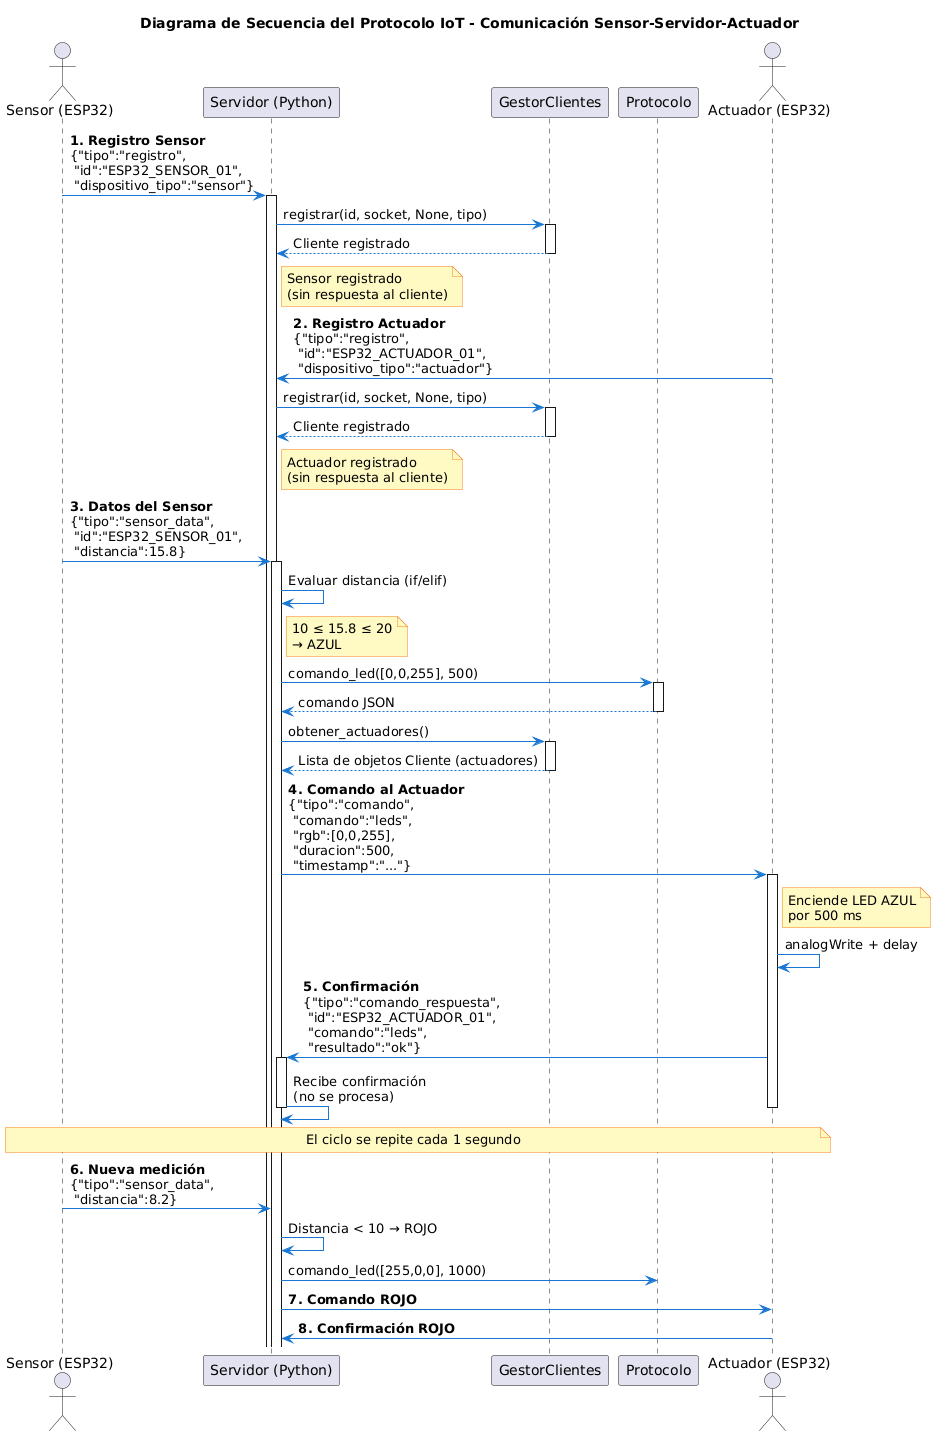

The diagram above was rendered by PlantUML. Its source (embedded in the PNG):
@startuml
title Diagrama de Secuencia del Protocolo IoT - Comunicación Sensor-Servidor-Actuador

actor "Sensor (ESP32)" as Sensor
participant "Servidor (Python)" as Servidor
participant "GestorClientes" as Gestor
participant "Protocolo" as Protocolo
actor "Actuador (ESP32)" as Actuador

skinparam participant {
    BackgroundColor #E3F2FD
    BorderColor #1565C0
    FontColor #0D47A1
}

skinparam arrow {
    Color #1976D2
    FontColor #000000
}

skinparam note {
    BackgroundColor #FFF9C4
    BorderColor #F57F17
}

' ==================== REGISTRO DEL SENSOR ====================
Sensor -> Servidor: **1. Registro Sensor**\n{"tipo":"registro",\n "id":"ESP32_SENSOR_01",\n "dispositivo_tipo":"sensor"}
activate Servidor

Servidor -> Gestor: registrar(id, socket, None, tipo)
activate Gestor
Gestor --> Servidor: Cliente registrado
deactivate Gestor

note right of Servidor: Sensor registrado\n(sin respuesta al cliente)

' ==================== REGISTRO DEL ACTUADOR ====================
Actuador -> Servidor: **2. Registro Actuador**\n{"tipo":"registro",\n "id":"ESP32_ACTUADOR_01",\n "dispositivo_tipo":"actuador"}

Servidor -> Gestor: registrar(id, socket, None, tipo)
activate Gestor
Gestor --> Servidor: Cliente registrado
deactivate Gestor

note right of Servidor: Actuador registrado\n(sin respuesta al cliente)

' ==================== ENVÍO DE DATOS DEL SENSOR ====================
Sensor -> Servidor: **3. Datos del Sensor**\n{"tipo":"sensor_data",\n "id":"ESP32_SENSOR_01",\n "distancia":15.8}

activate Servidor

Servidor -> Servidor: Evaluar distancia (if/elif)
note right of Servidor: 10 ≤ 15.8 ≤ 20\n→ AZUL

Servidor -> Protocolo: comando_led([0,0,255], 500)
activate Protocolo
Protocolo --> Servidor: comando JSON
deactivate Protocolo

Servidor -> Gestor: obtener_actuadores()
activate Gestor
Gestor --> Servidor: Lista de objetos Cliente (actuadores)
deactivate Gestor

' ==================== ENVÍO DE COMANDO AL ACTUADOR ====================
Servidor -> Actuador: **4. Comando al Actuador**\n{"tipo":"comando",\n "comando":"leds",\n "rgb":[0,0,255],\n "duracion":500,\n "timestamp":"..."}

activate Actuador
note right of Actuador: Enciende LED AZUL\npor 500 ms

Actuador -> Actuador: analogWrite + delay

' ==================== CONFIRMACIÓN DEL ACTUADOR ====================
Actuador -> Servidor: **5. Confirmación**\n{"tipo":"comando_respuesta",\n "id":"ESP32_ACTUADOR_01",\n "comando":"leds",\n "resultado":"ok"}

activate Servidor
Servidor -> Servidor: Recibe confirmación\n(no se procesa)
deactivate Servidor
deactivate Actuador

' ==================== CICLO CONTINUO ====================
note over Sensor, Actuador: El ciclo se repite cada 1 segundo

Sensor -> Servidor: **6. Nueva medición**\n{"tipo":"sensor_data",\n "distancia":8.2}

Servidor -> Servidor: Distancia < 10 → ROJO
Servidor -> Protocolo: comando_led([255,0,0], 1000)
Servidor -> Actuador: **7. Comando ROJO**

Actuador -> Servidor: **8. Confirmación ROJO**
@enduml